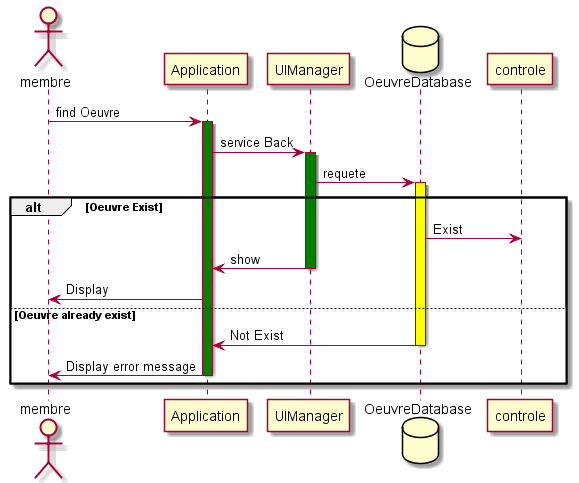

The diagram above was rendered by PlantUML. Its source (embedded in the PNG):
@startuml
actor membre
participant Application
participant UIManager as UIM
database OeuvreDatabase


membre ->  Application ++ #green: find Oeuvre

Application -> UIM++ #green : service Back
UIM-> OeuvreDatabase ++ #yellow: requete


alt Oeuvre Exist

OeuvreDatabase -> controle: Exist
UIM-> Application -- : show
Application -> membre : Display


else Oeuvre already exist

OeuvreDatabase -> Application -- : Not Exist

Application -> membre -- : Display error message



end





@enduml